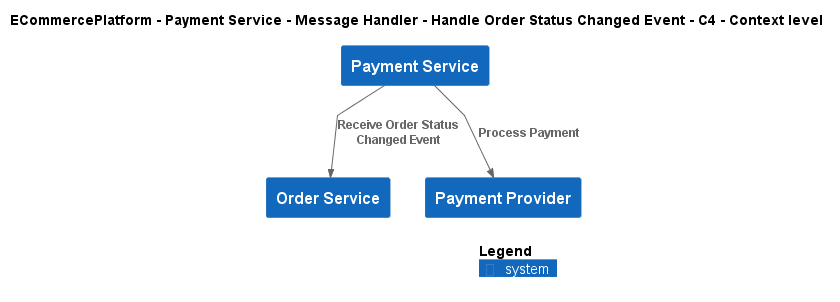

The diagram above was rendered by PlantUML. Its source (embedded in the PNG):
@startuml
!include ..\..\..\..\..\..\..\.c4s\C4_Context.puml

AddElementTag("c4interflow:lifecycle:new", $bgColor=green, $fontColor=#ffffff, $borderColor=green, $shadowing="False")
AddElementTag("c4interflow:lifecycle:changed", $bgColor=orange, $fontColor=#ffffff, $borderColor=orange, $shadowing="False")
AddElementTag("c4interflow:lifecycle:removed", $bgColor=red, $fontColor=#ffffff, $borderColor=red, $shadowing="False")

AddRelTag("c4interflow:lifecycle:new", $textColor=green, $lineColor=green)
AddRelTag("c4interflow:lifecycle:changed", $textColor=orange, $lineColor=orange)
AddRelTag("c4interflow:lifecycle:removed", $textColor=red, $lineColor=red)

SHOW_PERSON_PORTRAIT()
LAYOUT_TOP_DOWN()

skinparam linetype polyline

title ECommercePlatform - Payment Service - Message Handler - Handle Order Status Changed Event - C4 - Context level

System(ECommercePlatform.SoftwareSystems.PaymentService, "Payment Service", "")
System(ECommercePlatform.SoftwareSystems.OrderService, "Order Service", "")
System(ECommercePlatform.SoftwareSystems.PaymentProvider, "Payment Provider", "")

Rel(ECommercePlatform.SoftwareSystems.PaymentService, ECommercePlatform.SoftwareSystems.OrderService, "Receive Order Status Changed Event")
Rel(ECommercePlatform.SoftwareSystems.PaymentService, ECommercePlatform.SoftwareSystems.PaymentProvider, "Process Payment")


SHOW_LEGEND()
@enduml